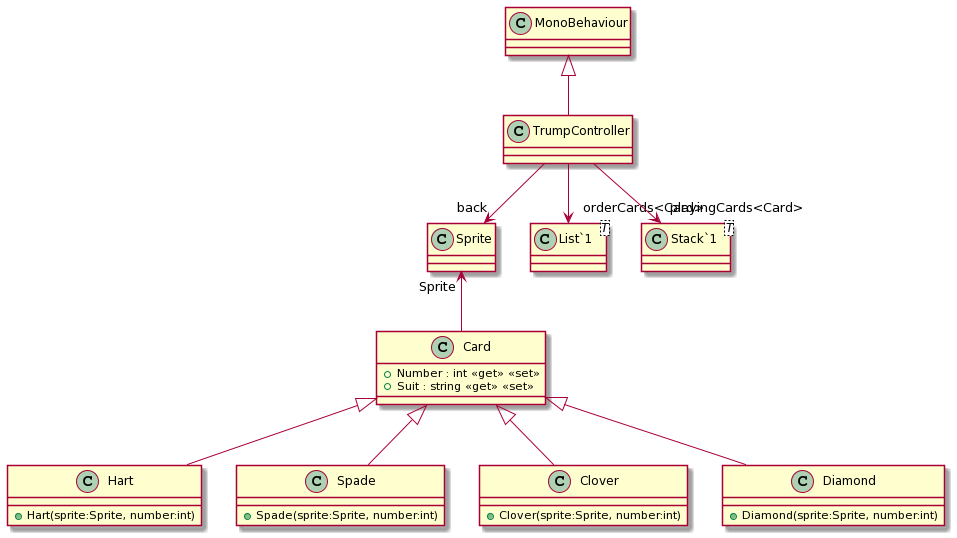

The diagram above was rendered by PlantUML. Its source (embedded in the PNG):
@startuml
class Card {
    + Number : int <<get>> <<set>>
    + Suit : string <<get>> <<set>>
}
class Hart {
    + Hart(sprite:Sprite, number:int)
}
class Spade {
    + Spade(sprite:Sprite, number:int)
}
class Clover {
    + Clover(sprite:Sprite, number:int)
}
class Diamond {
    + Diamond(sprite:Sprite, number:int)
}
class "List`1"<T> {
}
class "Stack`1"<T> {
}
MonoBehaviour <|-- TrumpController
TrumpController --> "back" Sprite
TrumpController --> "orderCards<Card>" "List`1"
TrumpController --> "playingCards<Card>" "Stack`1"
Card -up-> "Sprite" Sprite
Card <|-- Hart
Card <|-- Spade
Card <|-- Clover
Card <|-- Diamond
@enduml